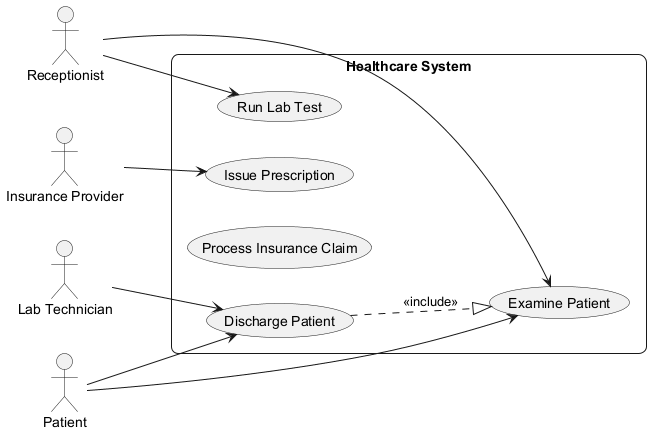

The diagram above was rendered by PlantUML. Its source (embedded in the PNG):
@startuml
skinparam backgroundColor #FFFFFF
skinparam roundCorner 15
left to right direction
actor "Receptionist" as Receptionist
actor "Lab Technician" as LabTechnician
actor "Insurance Provider" as InsuranceProvider
actor "Patient" as Patient
rectangle "Healthcare System" {
  usecase "Run Lab Test" as UC_RunLabTest
  usecase "Examine Patient" as UC_ExaminePatient
  usecase "Issue Prescription" as UC_IssuePrescription
  usecase "Process Insurance Claim" as UC_ProcessInsuranceClaim
  usecase "Discharge Patient" as UC_DischargePatient
}
Receptionist --> UC_RunLabTest
Receptionist --> UC_ExaminePatient
LabTechnician --> UC_DischargePatient
InsuranceProvider --> UC_IssuePrescription
Patient --> UC_DischargePatient
Patient --> UC_ExaminePatient
UC_DischargePatient ..|> UC_ExaminePatient : <<include>>
@enduml